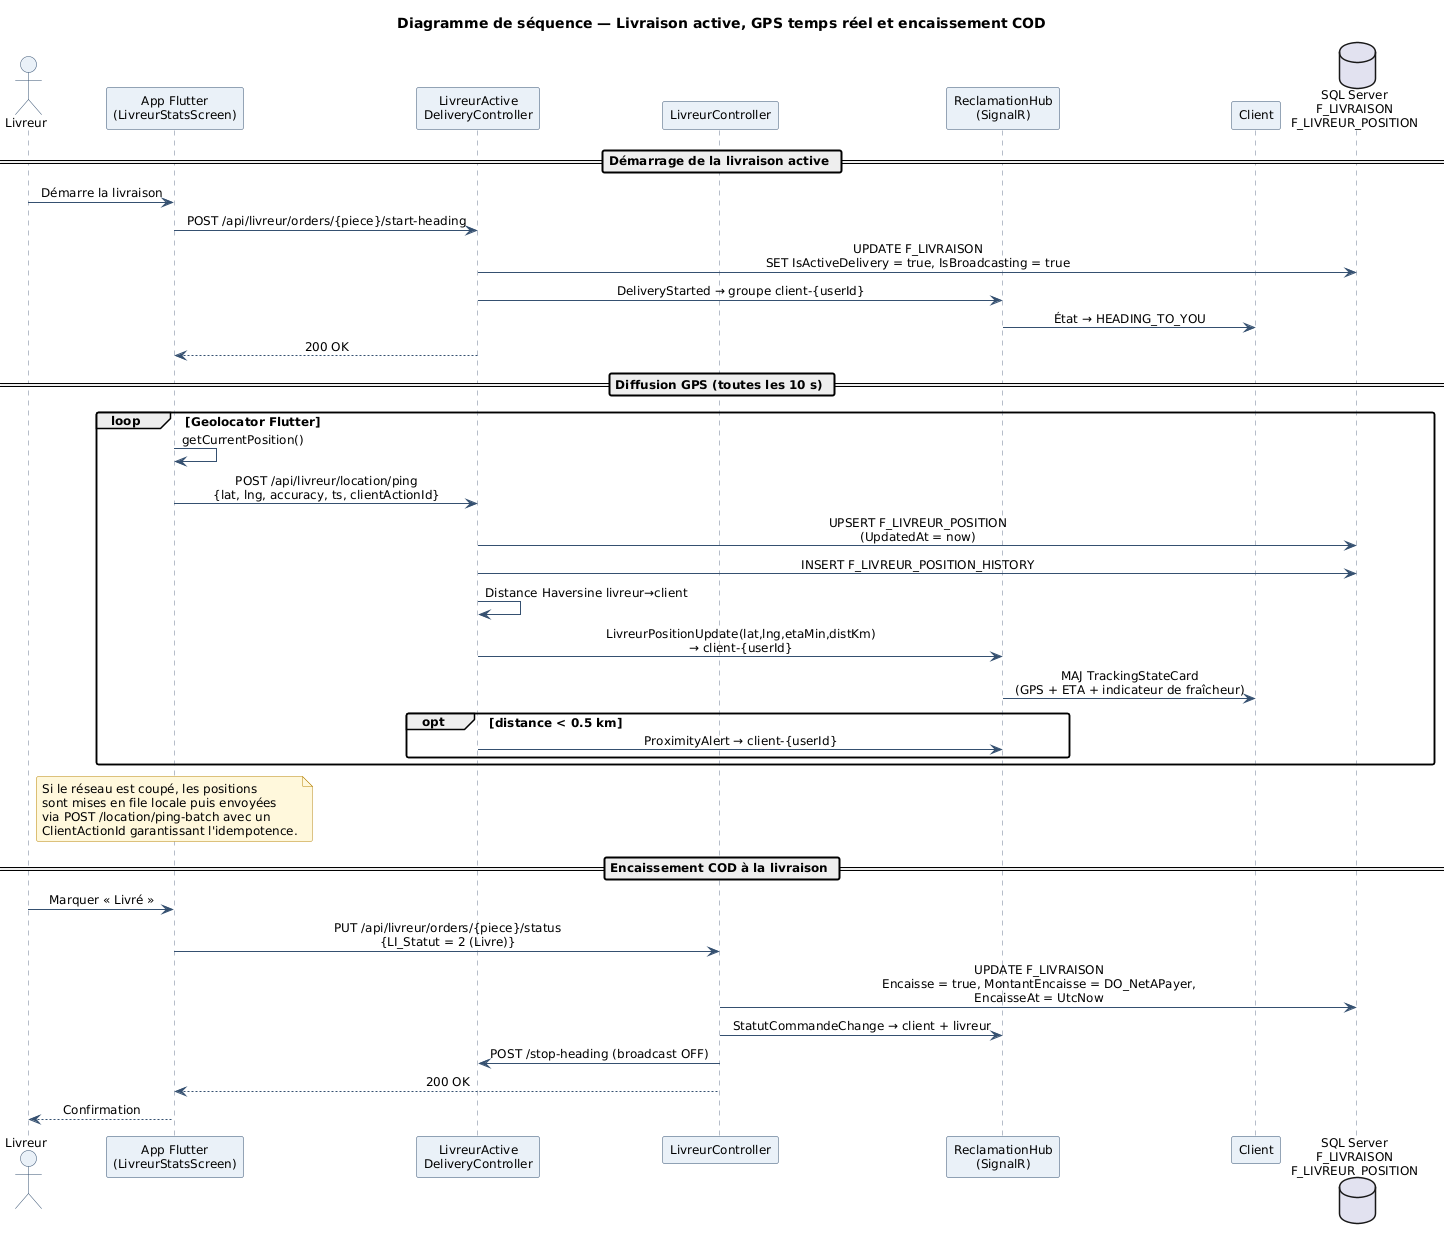

The diagram above was rendered by PlantUML. Its source (embedded in the PNG):
@startuml
title Diagramme de séquence — Livraison active, GPS temps réel et encaissement COD

skinparam backgroundColor white
skinparam handwritten false
skinparam shadowing false
skinparam roundCorner 4
skinparam DefaultFontName Arial
skinparam DefaultFontSize 12
skinparam TitleFontStyle bold
skinparam TitleFontSize 14
skinparam ArrowColor #355070
skinparam ActorBorderColor #355070
skinparam ActorBackgroundColor #EAF1F8
skinparam UsecaseBorderColor #355070
skinparam UsecaseBackgroundColor #F4F9FD
skinparam RectangleBorderColor #355070
skinparam RectangleBackgroundColor #FBFCFE
skinparam ParticipantBorderColor #355070
skinparam ParticipantBackgroundColor #EAF1F8
skinparam SequenceLifeLineBorderColor #6C7A93
skinparam SequenceMessageAlign center
skinparam NoteBackgroundColor #FFF8DC
skinparam NoteBorderColor #B8860B

actor "Livreur" as L
participant "App Flutter\n(LivreurStatsScreen)" as F
participant "LivreurActive\nDeliveryController" as LADC
participant "LivreurController" as LC
participant "ReclamationHub\n(SignalR)" as SR
participant "Client" as CL
database  "SQL Server\nF_LIVRAISON\nF_LIVREUR_POSITION" as DB

== Démarrage de la livraison active ==
L -> F : Démarre la livraison
F -> LADC : POST /api/livreur/orders/{piece}/start-heading
LADC -> DB : UPDATE F_LIVRAISON\nSET IsActiveDelivery = true, IsBroadcasting = true
LADC -> SR : DeliveryStarted → groupe client-{userId}
SR -> CL : État → HEADING_TO_YOU
LADC --> F : 200 OK

== Diffusion GPS (toutes les 10 s) ==
loop Geolocator Flutter
  F -> F : getCurrentPosition()
  F -> LADC : POST /api/livreur/location/ping\n{lat, lng, accuracy, ts, clientActionId}
  LADC -> DB : UPSERT F_LIVREUR_POSITION\n(UpdatedAt = now)
  LADC -> DB : INSERT F_LIVREUR_POSITION_HISTORY
  LADC -> LADC : Distance Haversine livreur→client
  LADC -> SR : LivreurPositionUpdate(lat,lng,etaMin,distKm)\n→ client-{userId}
  SR -> CL : MAJ TrackingStateCard\n(GPS + ETA + indicateur de fraîcheur)
  opt distance < 0.5 km
    LADC -> SR : ProximityAlert → client-{userId}
  end
end

note over F
  Si le réseau est coupé, les positions
  sont mises en file locale puis envoyées
  via POST /location/ping-batch avec un
  ClientActionId garantissant l'idempotence.
end note

== Encaissement COD à la livraison ==
L -> F : Marquer « Livré »
F -> LC : PUT /api/livreur/orders/{piece}/status\n{LI_Statut = 2 (Livre)}
LC -> DB : UPDATE F_LIVRAISON\nEncaisse = true, MontantEncaisse = DO_NetAPayer,\nEncaisseAt = UtcNow
LC -> SR : StatutCommandeChange → client + livreur
LC -> LADC : POST /stop-heading (broadcast OFF)
LC --> F : 200 OK
F --> L : Confirmation
@enduml